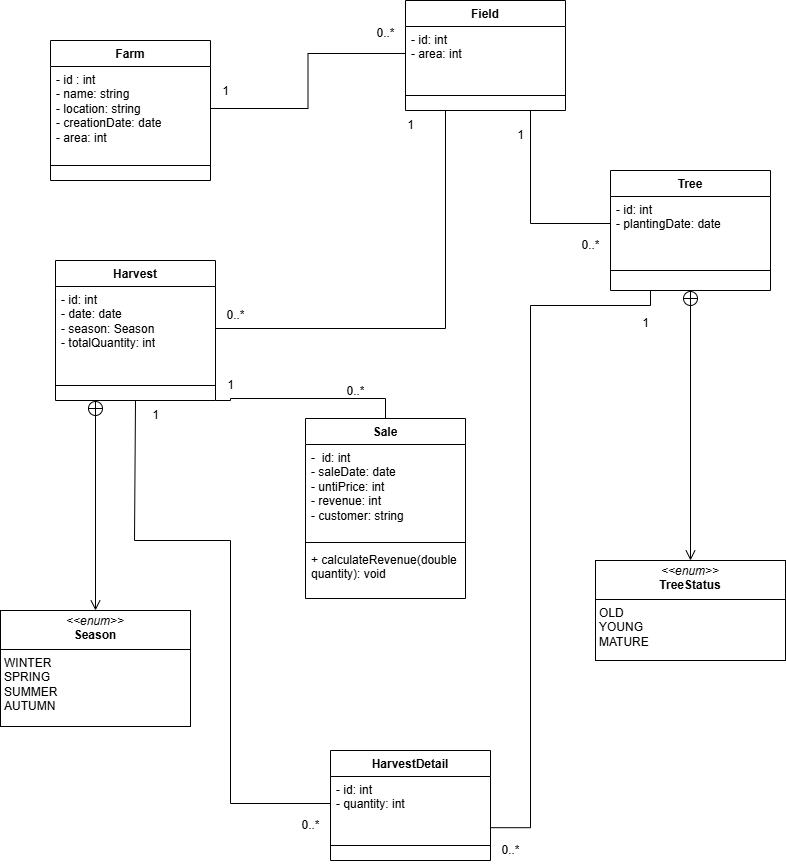

The diagram above was exported from draw.io. Its source (the exported page's mxGraphModel, read from the mxfile embedded in the PNG):
<mxGraphModel dx="1042" dy="565" grid="1" gridSize="10" guides="1" tooltips="1" connect="1" arrows="1" fold="1" page="1" pageScale="1" pageWidth="850" pageHeight="1100" math="0" shadow="0">
  <root>
    <mxCell id="0" />
    <mxCell id="1" parent="0" />
    <mxCell id="Y5Tal0p5XkHJ6K6gXujz-1" value="Field" style="swimlane;fontStyle=1;align=center;verticalAlign=top;childLayout=stackLayout;horizontal=1;startSize=26;horizontalStack=0;resizeParent=1;resizeParentMax=0;resizeLast=0;collapsible=1;marginBottom=0;whiteSpace=wrap;html=1;" parent="1" vertex="1">
      <mxGeometry x="465" y="90" width="160" height="110" as="geometry" />
    </mxCell>
    <mxCell id="Y5Tal0p5XkHJ6K6gXujz-2" value="- id: int&lt;div&gt;- area: int&lt;/div&gt;" style="text;strokeColor=none;fillColor=none;align=left;verticalAlign=top;spacingLeft=4;spacingRight=4;overflow=hidden;rotatable=0;points=[[0,0.5],[1,0.5]];portConstraint=eastwest;whiteSpace=wrap;html=1;" parent="Y5Tal0p5XkHJ6K6gXujz-1" vertex="1">
      <mxGeometry y="26" width="160" height="54" as="geometry" />
    </mxCell>
    <mxCell id="Y5Tal0p5XkHJ6K6gXujz-3" value="" style="line;strokeWidth=1;fillColor=none;align=left;verticalAlign=middle;spacingTop=-1;spacingLeft=3;spacingRight=3;rotatable=0;labelPosition=right;points=[];portConstraint=eastwest;strokeColor=inherit;" parent="Y5Tal0p5XkHJ6K6gXujz-1" vertex="1">
      <mxGeometry y="80" width="160" height="30" as="geometry" />
    </mxCell>
    <mxCell id="Y5Tal0p5XkHJ6K6gXujz-5" value="Farm" style="swimlane;fontStyle=1;align=center;verticalAlign=top;childLayout=stackLayout;horizontal=1;startSize=26;horizontalStack=0;resizeParent=1;resizeParentMax=0;resizeLast=0;collapsible=1;marginBottom=0;whiteSpace=wrap;html=1;" parent="1" vertex="1">
      <mxGeometry x="110" y="130" width="160" height="140" as="geometry" />
    </mxCell>
    <mxCell id="Y5Tal0p5XkHJ6K6gXujz-6" value="&lt;div&gt;- id : int&lt;/div&gt;- name: string&lt;div&gt;- location: string&lt;/div&gt;&lt;div&gt;- creationDate: date&lt;/div&gt;&lt;div&gt;&lt;span style=&quot;background-color: initial;&quot;&gt;- area: int&lt;/span&gt;&lt;/div&gt;" style="text;strokeColor=none;fillColor=none;align=left;verticalAlign=top;spacingLeft=4;spacingRight=4;overflow=hidden;rotatable=0;points=[[0,0.5],[1,0.5]];portConstraint=eastwest;whiteSpace=wrap;html=1;" parent="Y5Tal0p5XkHJ6K6gXujz-5" vertex="1">
      <mxGeometry y="26" width="160" height="84" as="geometry" />
    </mxCell>
    <mxCell id="Y5Tal0p5XkHJ6K6gXujz-7" value="" style="line;strokeWidth=1;fillColor=none;align=left;verticalAlign=middle;spacingTop=-1;spacingLeft=3;spacingRight=3;rotatable=0;labelPosition=right;points=[];portConstraint=eastwest;strokeColor=inherit;" parent="Y5Tal0p5XkHJ6K6gXujz-5" vertex="1">
      <mxGeometry y="110" width="160" height="30" as="geometry" />
    </mxCell>
    <mxCell id="Y5Tal0p5XkHJ6K6gXujz-43" style="edgeStyle=orthogonalEdgeStyle;rounded=0;orthogonalLoop=1;jettySize=auto;html=1;exitX=0.5;exitY=0;exitDx=0;exitDy=0;endArrow=none;endFill=0;entryX=1;entryY=1;entryDx=0;entryDy=0;" parent="1" source="Y5Tal0p5XkHJ6K6gXujz-9" target="Y5Tal0p5XkHJ6K6gXujz-13" edge="1">
      <mxGeometry relative="1" as="geometry">
        <mxPoint x="290" y="480" as="targetPoint" />
        <Array as="points">
          <mxPoint x="445" y="488" />
          <mxPoint x="290" y="488" />
          <mxPoint x="290" y="490" />
        </Array>
      </mxGeometry>
    </mxCell>
    <mxCell id="Y5Tal0p5XkHJ6K6gXujz-9" value="Sale" style="swimlane;fontStyle=1;align=center;verticalAlign=top;childLayout=stackLayout;horizontal=1;startSize=26;horizontalStack=0;resizeParent=1;resizeParentMax=0;resizeLast=0;collapsible=1;marginBottom=0;whiteSpace=wrap;html=1;" parent="1" vertex="1">
      <mxGeometry x="365" y="508" width="160" height="180" as="geometry" />
    </mxCell>
    <mxCell id="Y5Tal0p5XkHJ6K6gXujz-10" value="-&amp;nbsp; id: int&lt;div&gt;- saleDate: date&lt;/div&gt;&lt;div&gt;- untiPrice: int&lt;/div&gt;&lt;div&gt;- revenue: int&lt;/div&gt;&lt;div&gt;- customer: string&lt;/div&gt;" style="text;strokeColor=none;fillColor=none;align=left;verticalAlign=top;spacingLeft=4;spacingRight=4;overflow=hidden;rotatable=0;points=[[0,0.5],[1,0.5]];portConstraint=eastwest;whiteSpace=wrap;html=1;" parent="Y5Tal0p5XkHJ6K6gXujz-9" vertex="1">
      <mxGeometry y="26" width="160" height="94" as="geometry" />
    </mxCell>
    <mxCell id="Y5Tal0p5XkHJ6K6gXujz-11" value="" style="line;strokeWidth=1;fillColor=none;align=left;verticalAlign=middle;spacingTop=-1;spacingLeft=3;spacingRight=3;rotatable=0;labelPosition=right;points=[];portConstraint=eastwest;strokeColor=inherit;" parent="Y5Tal0p5XkHJ6K6gXujz-9" vertex="1">
      <mxGeometry y="120" width="160" height="8" as="geometry" />
    </mxCell>
    <mxCell id="Y5Tal0p5XkHJ6K6gXujz-12" value="+&amp;nbsp;calculateRevenue(double quantity): void" style="text;strokeColor=none;fillColor=none;align=left;verticalAlign=top;spacingLeft=4;spacingRight=4;overflow=hidden;rotatable=0;points=[[0,0.5],[1,0.5]];portConstraint=eastwest;whiteSpace=wrap;html=1;" parent="Y5Tal0p5XkHJ6K6gXujz-9" vertex="1">
      <mxGeometry y="128" width="160" height="52" as="geometry" />
    </mxCell>
    <mxCell id="Y5Tal0p5XkHJ6K6gXujz-13" value="Harvest" style="swimlane;fontStyle=1;align=center;verticalAlign=top;childLayout=stackLayout;horizontal=1;startSize=26;horizontalStack=0;resizeParent=1;resizeParentMax=0;resizeLast=0;collapsible=1;marginBottom=0;whiteSpace=wrap;html=1;" parent="1" vertex="1">
      <mxGeometry x="115" y="350" width="160" height="140" as="geometry" />
    </mxCell>
    <mxCell id="Y5Tal0p5XkHJ6K6gXujz-14" value="- id: int&lt;div&gt;- date: date&lt;/div&gt;&lt;div&gt;- season: Season&lt;/div&gt;&lt;div&gt;-&amp;nbsp;totalQuantity: int&lt;/div&gt;" style="text;strokeColor=none;fillColor=none;align=left;verticalAlign=top;spacingLeft=4;spacingRight=4;overflow=hidden;rotatable=0;points=[[0,0.5],[1,0.5]];portConstraint=eastwest;whiteSpace=wrap;html=1;" parent="Y5Tal0p5XkHJ6K6gXujz-13" vertex="1">
      <mxGeometry y="26" width="160" height="84" as="geometry" />
    </mxCell>
    <mxCell id="Y5Tal0p5XkHJ6K6gXujz-15" value="" style="line;strokeWidth=1;fillColor=none;align=left;verticalAlign=middle;spacingTop=-1;spacingLeft=3;spacingRight=3;rotatable=0;labelPosition=right;points=[];portConstraint=eastwest;strokeColor=inherit;" parent="Y5Tal0p5XkHJ6K6gXujz-13" vertex="1">
      <mxGeometry y="110" width="160" height="30" as="geometry" />
    </mxCell>
    <mxCell id="Y5Tal0p5XkHJ6K6gXujz-17" style="edgeStyle=orthogonalEdgeStyle;rounded=0;orthogonalLoop=1;jettySize=auto;html=1;exitX=1;exitY=0.5;exitDx=0;exitDy=0;endArrow=none;endFill=0;" parent="1" source="Y5Tal0p5XkHJ6K6gXujz-6" target="Y5Tal0p5XkHJ6K6gXujz-2" edge="1">
      <mxGeometry relative="1" as="geometry" />
    </mxCell>
    <mxCell id="Y5Tal0p5XkHJ6K6gXujz-37" style="edgeStyle=orthogonalEdgeStyle;rounded=0;orthogonalLoop=1;jettySize=auto;html=1;exitX=0;exitY=0.5;exitDx=0;exitDy=0;endArrow=none;endFill=0;entryX=0.75;entryY=1;entryDx=0;entryDy=0;" parent="1" source="Y5Tal0p5XkHJ6K6gXujz-23" target="Y5Tal0p5XkHJ6K6gXujz-1" edge="1">
      <mxGeometry relative="1" as="geometry">
        <Array as="points">
          <mxPoint x="590" y="313" />
          <mxPoint x="590" y="200" />
        </Array>
        <mxPoint x="630" y="130" as="targetPoint" />
      </mxGeometry>
    </mxCell>
    <mxCell id="Y5Tal0p5XkHJ6K6gXujz-22" value="Tree" style="swimlane;fontStyle=1;align=center;verticalAlign=top;childLayout=stackLayout;horizontal=1;startSize=26;horizontalStack=0;resizeParent=1;resizeParentMax=0;resizeLast=0;collapsible=1;marginBottom=0;whiteSpace=wrap;html=1;" parent="1" vertex="1">
      <mxGeometry x="670" y="260" width="160" height="120" as="geometry" />
    </mxCell>
    <mxCell id="Y5Tal0p5XkHJ6K6gXujz-23" value="- id: int&lt;div&gt;- plantingDate: date&lt;/div&gt;" style="text;strokeColor=none;fillColor=none;align=left;verticalAlign=top;spacingLeft=4;spacingRight=4;overflow=hidden;rotatable=0;points=[[0,0.5],[1,0.5]];portConstraint=eastwest;whiteSpace=wrap;html=1;" parent="Y5Tal0p5XkHJ6K6gXujz-22" vertex="1">
      <mxGeometry y="26" width="160" height="54" as="geometry" />
    </mxCell>
    <mxCell id="Y5Tal0p5XkHJ6K6gXujz-24" value="" style="line;strokeWidth=1;fillColor=none;align=left;verticalAlign=middle;spacingTop=-1;spacingLeft=3;spacingRight=3;rotatable=0;labelPosition=right;points=[];portConstraint=eastwest;strokeColor=inherit;" parent="Y5Tal0p5XkHJ6K6gXujz-22" vertex="1">
      <mxGeometry y="80" width="160" height="40" as="geometry" />
    </mxCell>
    <mxCell id="Y5Tal0p5XkHJ6K6gXujz-26" value="" style="endArrow=open;startArrow=circlePlus;endFill=0;startFill=0;endSize=8;html=1;rounded=0;entryX=0.5;entryY=0;entryDx=0;entryDy=0;exitX=0.5;exitY=1;exitDx=0;exitDy=0;" parent="1" source="Y5Tal0p5XkHJ6K6gXujz-22" target="Y5Tal0p5XkHJ6K6gXujz-27" edge="1">
      <mxGeometry width="160" relative="1" as="geometry">
        <mxPoint x="750" y="470" as="sourcePoint" />
        <mxPoint x="905" y="635" as="targetPoint" />
      </mxGeometry>
    </mxCell>
    <mxCell id="Y5Tal0p5XkHJ6K6gXujz-27" value="&lt;p style=&quot;margin:0px;margin-top:4px;text-align:center;&quot;&gt;&lt;i&gt;&amp;lt;&amp;lt;enum&amp;gt;&amp;gt;&lt;/i&gt;&lt;br&gt;&lt;b&gt;TreeStatus&lt;/b&gt;&lt;/p&gt;&lt;hr size=&quot;1&quot; style=&quot;border-style:solid;&quot;&gt;&lt;p style=&quot;margin:0px;margin-left:4px;&quot;&gt;&lt;font style=&quot;font-size: 12px;&quot;&gt;&lt;span style=&quot;box-sizing: border-box; border: 0px solid; --tw-border-spacing-x: 0; --tw-border-spacing-y: 0; --tw-translate-x: 0; --tw-translate-y: 0; --tw-rotate: 0; --tw-skew-x: 0; --tw-skew-y: 0; --tw-scale-x: 1; --tw-scale-y: 1; --tw-pan-x: ; --tw-pan-y: ; --tw-pinch-zoom: ; --tw-scroll-snap-strictness: proximity; --tw-gradient-from-position: ; --tw-gradient-via-position: ; --tw-gradient-to-position: ; --tw-ordinal: ; --tw-slashed-zero: ; --tw-numeric-figure: ; --tw-numeric-spacing: ; --tw-numeric-fraction: ; --tw-ring-inset: ; --tw-ring-offset-width: 0px; --tw-ring-offset-color: #fff; --tw-ring-color: rgba(59,130,246,.5); --tw-ring-offset-shadow: 0 0 #0000; --tw-ring-shadow: 0 0 #0000; --tw-shadow: 0 0 #0000; --tw-shadow-colored: 0 0 #0000; --tw-blur: ; --tw-brightness: ; --tw-contrast: ; --tw-grayscale: ; --tw-hue-rotate: ; --tw-invert: ; --tw-saturate: ; --tw-sepia: ; --tw-drop-shadow: ; --tw-backdrop-blur: ; --tw-backdrop-brightness: ; --tw-backdrop-contrast: ; --tw-backdrop-grayscale: ; --tw-backdrop-hue-rotate: ; --tw-backdrop-invert: ; --tw-backdrop-opacity: ; --tw-backdrop-saturate: ; --tw-backdrop-sepia: ; font-family: &amp;quot;Nunito Sans&amp;quot;, sans-serif; white-space-collapse: preserve; background-color: rgb(255, 255, 255);&quot;&gt;OLD&lt;/span&gt;&lt;br&gt;&lt;/font&gt;&lt;/p&gt;&lt;p style=&quot;margin:0px;margin-left:4px;&quot;&gt;&lt;span style=&quot;background-color: rgb(255, 255, 255); font-family: &amp;quot;Nunito Sans&amp;quot;, sans-serif; white-space-collapse: preserve;&quot;&gt;&lt;font style=&quot;font-size: 12px;&quot;&gt;YOUNG&lt;/font&gt;&lt;/span&gt;&lt;/p&gt;&lt;p style=&quot;margin:0px;margin-left:4px;&quot;&gt;&lt;span style=&quot;box-sizing: border-box; border: 0px solid; --tw-border-spacing-x: 0; --tw-border-spacing-y: 0; --tw-translate-x: 0; --tw-translate-y: 0; --tw-rotate: 0; --tw-skew-x: 0; --tw-skew-y: 0; --tw-scale-x: 1; --tw-scale-y: 1; --tw-pan-x: ; --tw-pan-y: ; --tw-pinch-zoom: ; --tw-scroll-snap-strictness: proximity; --tw-gradient-from-position: ; --tw-gradient-via-position: ; --tw-gradient-to-position: ; --tw-ordinal: ; --tw-slashed-zero: ; --tw-numeric-figure: ; --tw-numeric-spacing: ; --tw-numeric-fraction: ; --tw-ring-inset: ; --tw-ring-offset-width: 0px; --tw-ring-offset-color: #fff; --tw-ring-color: rgba(59,130,246,.5); --tw-ring-offset-shadow: 0 0 #0000; --tw-ring-shadow: 0 0 #0000; --tw-shadow: 0 0 #0000; --tw-shadow-colored: 0 0 #0000; --tw-blur: ; --tw-brightness: ; --tw-contrast: ; --tw-grayscale: ; --tw-hue-rotate: ; --tw-invert: ; --tw-saturate: ; --tw-sepia: ; --tw-drop-shadow: ; --tw-backdrop-blur: ; --tw-backdrop-brightness: ; --tw-backdrop-contrast: ; --tw-backdrop-grayscale: ; --tw-backdrop-hue-rotate: ; --tw-backdrop-invert: ; --tw-backdrop-opacity: ; --tw-backdrop-saturate: ; --tw-backdrop-sepia: ; font-family: &amp;quot;Nunito Sans&amp;quot;, sans-serif; white-space-collapse: preserve; background-color: rgb(255, 255, 255);&quot;&gt;&lt;font style=&quot;font-size: 12px;&quot;&gt;MATURE&lt;/font&gt;&lt;/span&gt;&lt;br&gt;&lt;/p&gt;" style="verticalAlign=top;align=left;overflow=fill;html=1;whiteSpace=wrap;" parent="1" vertex="1">
      <mxGeometry x="655" y="650" width="190" height="100" as="geometry" />
    </mxCell>
    <mxCell id="Y5Tal0p5XkHJ6K6gXujz-28" value="HarvestDetail" style="swimlane;fontStyle=1;align=center;verticalAlign=top;childLayout=stackLayout;horizontal=1;startSize=26;horizontalStack=0;resizeParent=1;resizeParentMax=0;resizeLast=0;collapsible=1;marginBottom=0;whiteSpace=wrap;html=1;" parent="1" vertex="1">
      <mxGeometry x="390" y="840" width="160" height="110" as="geometry" />
    </mxCell>
    <mxCell id="Y5Tal0p5XkHJ6K6gXujz-29" value="- id: int&lt;div&gt;- quantity: int&lt;/div&gt;" style="text;strokeColor=none;fillColor=none;align=left;verticalAlign=top;spacingLeft=4;spacingRight=4;overflow=hidden;rotatable=0;points=[[0,0.5],[1,0.5]];portConstraint=eastwest;whiteSpace=wrap;html=1;" parent="Y5Tal0p5XkHJ6K6gXujz-28" vertex="1">
      <mxGeometry y="26" width="160" height="54" as="geometry" />
    </mxCell>
    <mxCell id="Y5Tal0p5XkHJ6K6gXujz-30" value="" style="line;strokeWidth=1;fillColor=none;align=left;verticalAlign=middle;spacingTop=-1;spacingLeft=3;spacingRight=3;rotatable=0;labelPosition=right;points=[];portConstraint=eastwest;strokeColor=inherit;" parent="Y5Tal0p5XkHJ6K6gXujz-28" vertex="1">
      <mxGeometry y="80" width="160" height="30" as="geometry" />
    </mxCell>
    <mxCell id="Y5Tal0p5XkHJ6K6gXujz-32" style="edgeStyle=orthogonalEdgeStyle;rounded=0;orthogonalLoop=1;jettySize=auto;html=1;exitX=0;exitY=0.5;exitDx=0;exitDy=0;endArrow=none;endFill=0;entryX=0.5;entryY=1;entryDx=0;entryDy=0;" parent="1" source="Y5Tal0p5XkHJ6K6gXujz-29" target="Y5Tal0p5XkHJ6K6gXujz-13" edge="1">
      <mxGeometry relative="1" as="geometry">
        <mxPoint x="194.03999999999996" y="575.586" as="targetPoint" />
        <Array as="points">
          <mxPoint x="290" y="893" />
          <mxPoint x="290" y="630" />
          <mxPoint x="194" y="630" />
        </Array>
      </mxGeometry>
    </mxCell>
    <mxCell id="Y5Tal0p5XkHJ6K6gXujz-33" value="0..*" style="text;html=1;align=center;verticalAlign=middle;resizable=0;points=[];autosize=1;strokeColor=none;fillColor=none;" parent="1" vertex="1">
      <mxGeometry x="350" y="900" width="40" height="30" as="geometry" />
    </mxCell>
    <mxCell id="Y5Tal0p5XkHJ6K6gXujz-34" value="1" style="text;html=1;align=center;verticalAlign=middle;resizable=0;points=[];autosize=1;strokeColor=none;fillColor=none;" parent="1" vertex="1">
      <mxGeometry x="200" y="490" width="30" height="30" as="geometry" />
    </mxCell>
    <mxCell id="Y5Tal0p5XkHJ6K6gXujz-35" value="0..*" style="text;html=1;align=center;verticalAlign=middle;resizable=0;points=[];autosize=1;strokeColor=none;fillColor=none;" parent="1" vertex="1">
      <mxGeometry x="425" y="108" width="40" height="30" as="geometry" />
    </mxCell>
    <mxCell id="Y5Tal0p5XkHJ6K6gXujz-36" value="1" style="text;html=1;align=center;verticalAlign=middle;resizable=0;points=[];autosize=1;strokeColor=none;fillColor=none;" parent="1" vertex="1">
      <mxGeometry x="270" y="166" width="30" height="30" as="geometry" />
    </mxCell>
    <mxCell id="Y5Tal0p5XkHJ6K6gXujz-38" value="1" style="text;html=1;align=center;verticalAlign=middle;resizable=0;points=[];autosize=1;strokeColor=none;fillColor=none;" parent="1" vertex="1">
      <mxGeometry x="565" y="210" width="30" height="30" as="geometry" />
    </mxCell>
    <mxCell id="Y5Tal0p5XkHJ6K6gXujz-39" value="0..*" style="text;html=1;align=center;verticalAlign=middle;resizable=0;points=[];autosize=1;strokeColor=none;fillColor=none;" parent="1" vertex="1">
      <mxGeometry x="630" y="320" width="40" height="30" as="geometry" />
    </mxCell>
    <mxCell id="Y5Tal0p5XkHJ6K6gXujz-40" style="edgeStyle=orthogonalEdgeStyle;rounded=0;orthogonalLoop=1;jettySize=auto;html=1;exitX=1;exitY=0.5;exitDx=0;exitDy=0;endArrow=none;endFill=0;entryX=0.25;entryY=1;entryDx=0;entryDy=0;" parent="1" source="Y5Tal0p5XkHJ6K6gXujz-14" target="Y5Tal0p5XkHJ6K6gXujz-1" edge="1">
      <mxGeometry relative="1" as="geometry">
        <mxPoint x="560" y="130" as="targetPoint" />
      </mxGeometry>
    </mxCell>
    <mxCell id="Y5Tal0p5XkHJ6K6gXujz-41" value="1" style="text;html=1;align=center;verticalAlign=middle;resizable=0;points=[];autosize=1;strokeColor=none;fillColor=none;" parent="1" vertex="1">
      <mxGeometry x="455" y="200" width="30" height="30" as="geometry" />
    </mxCell>
    <mxCell id="Y5Tal0p5XkHJ6K6gXujz-42" value="0..*" style="text;html=1;align=center;verticalAlign=middle;resizable=0;points=[];autosize=1;strokeColor=none;fillColor=none;" parent="1" vertex="1">
      <mxGeometry x="275" y="390" width="40" height="30" as="geometry" />
    </mxCell>
    <mxCell id="Y5Tal0p5XkHJ6K6gXujz-44" value="1" style="text;html=1;align=center;verticalAlign=middle;resizable=0;points=[];autosize=1;strokeColor=none;fillColor=none;" parent="1" vertex="1">
      <mxGeometry x="275" y="460" width="30" height="30" as="geometry" />
    </mxCell>
    <mxCell id="Y5Tal0p5XkHJ6K6gXujz-45" value="0..*" style="text;html=1;align=center;verticalAlign=middle;resizable=0;points=[];autosize=1;strokeColor=none;fillColor=none;" parent="1" vertex="1">
      <mxGeometry x="395" y="466" width="40" height="30" as="geometry" />
    </mxCell>
    <mxCell id="Y5Tal0p5XkHJ6K6gXujz-46" style="edgeStyle=orthogonalEdgeStyle;rounded=0;orthogonalLoop=1;jettySize=auto;html=1;entryX=0.25;entryY=1;entryDx=0;entryDy=0;endArrow=none;endFill=0;exitX=1;exitY=0.948;exitDx=0;exitDy=0;exitPerimeter=0;" parent="1" source="Y5Tal0p5XkHJ6K6gXujz-29" target="Y5Tal0p5XkHJ6K6gXujz-22" edge="1">
      <mxGeometry relative="1" as="geometry">
        <Array as="points">
          <mxPoint x="590" y="917" />
          <mxPoint x="590" y="395" />
          <mxPoint x="710" y="395" />
        </Array>
        <mxPoint x="570" y="880" as="sourcePoint" />
      </mxGeometry>
    </mxCell>
    <mxCell id="Y5Tal0p5XkHJ6K6gXujz-47" value="1" style="text;html=1;align=center;verticalAlign=middle;resizable=0;points=[];autosize=1;strokeColor=none;fillColor=none;" parent="1" vertex="1">
      <mxGeometry x="690" y="398" width="30" height="30" as="geometry" />
    </mxCell>
    <mxCell id="Y5Tal0p5XkHJ6K6gXujz-49" value="0..*" style="text;html=1;align=center;verticalAlign=middle;resizable=0;points=[];autosize=1;strokeColor=none;fillColor=none;" parent="1" vertex="1">
      <mxGeometry x="550" y="925" width="40" height="30" as="geometry" />
    </mxCell>
    <mxCell id="KcvHogEzLyFEQajQBSTq-1" value="" style="endArrow=open;startArrow=circlePlus;endFill=0;startFill=0;endSize=8;html=1;rounded=0;entryX=0.5;entryY=0;entryDx=0;entryDy=0;exitX=0.25;exitY=1;exitDx=0;exitDy=0;" parent="1" source="Y5Tal0p5XkHJ6K6gXujz-13" target="KcvHogEzLyFEQajQBSTq-2" edge="1">
      <mxGeometry width="160" relative="1" as="geometry">
        <mxPoint x="150.03999999999996" y="578.758" as="sourcePoint" />
        <mxPoint x="185" y="597" as="targetPoint" />
      </mxGeometry>
    </mxCell>
    <mxCell id="KcvHogEzLyFEQajQBSTq-2" value="&lt;p style=&quot;margin:0px;margin-top:4px;text-align:center;&quot;&gt;&lt;i&gt;&amp;lt;&amp;lt;enum&amp;gt;&amp;gt;&lt;/i&gt;&lt;br&gt;&lt;b&gt;Season&lt;/b&gt;&lt;/p&gt;&lt;hr size=&quot;1&quot; style=&quot;border-style:solid;&quot;&gt;&lt;p style=&quot;margin:0px;margin-left:4px;&quot;&gt;&lt;font face=&quot;Nunito Sans, sans-serif&quot;&gt;&lt;span style=&quot;white-space-collapse: preserve;&quot;&gt;WINTER&lt;br&gt;SPRING&lt;br&gt;SUMMER&lt;br&gt;AUTUMN&lt;/span&gt;&lt;/font&gt;&lt;/p&gt;" style="verticalAlign=top;align=left;overflow=fill;html=1;whiteSpace=wrap;" parent="1" vertex="1">
      <mxGeometry x="60" y="700" width="190" height="116" as="geometry" />
    </mxCell>
  </root>
</mxGraphModel>